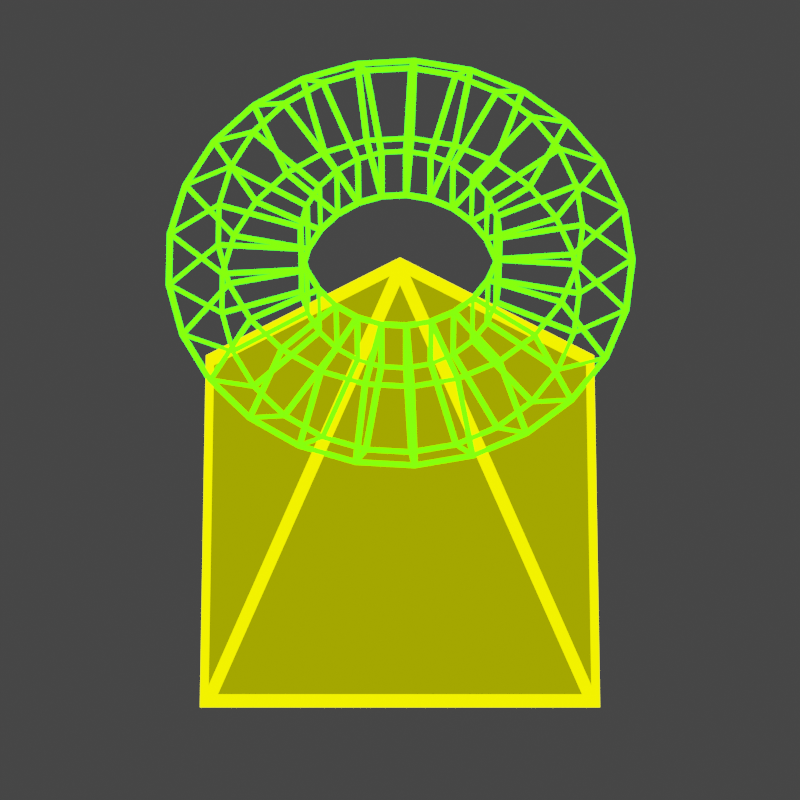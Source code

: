# Source: tower_1.blend  (saved by Blender 3.4.6; exported with 4.5.12 LTS)
import bpy
from mathutils import Matrix  # noqa: F401  (used for matrix-valued properties, if any)

bpy.ops.wm.read_factory_settings(use_empty=True)
scene = bpy.context.scene
scene.name = 'Scene'

# ---- collections
col_collection = bpy.data.collections.new('Collection'); scene.collection.children.link(col_collection)

# ---- materials (node trees are filled in below, after node groups)
mat_material_004 = bpy.data.materials.new('Material.004')
mat_material_003 = bpy.data.materials.new('Material.003')
mat_material_003.use_transparent_shadow = False
mat_material_006 = bpy.data.materials.new('Material.006')
mat_material_006.use_transparent_shadow = False

# ---- material node trees
mat_material_004.use_nodes = True; mat_material_004.node_tree.nodes.clear()
_N = mat_material_004.node_tree.nodes; _L = mat_material_004.node_tree.links
n0 = _N.new('ShaderNodeOutputMaterial'); n0.name = 'Material Output'; n0.location = (300, 300)
n0.target = 'CYCLES'
n1 = _N.new('ShaderNodeEmission'); n1.name = 'Emission'; n1.location = (10, 300)
n1.inputs[0].default_value = (0.9412, 1.0, 0.0, 0.2)
n1.inputs[1].default_value = 0.4
n2 = _N.new('ShaderNodeOutputMaterial'); n2.name = 'Material Output.001'; n2.location = (0, 0)
n2.target = 'EEVEE'
n3 = _N.new('ShaderNodeMixShader'); n3.name = 'Mix Shader'; n3.location = (0, 0)
n3.label = 'Disable Shadow'
n3.hide = True
n4 = _N.new('ShaderNodeLightPath'); n4.name = 'Light Path'; n4.location = (0, 0)
n4.hide = True
n5 = _N.new('ShaderNodeBsdfTransparent'); n5.name = 'Transparent BSDF'; n5.location = (0, 0)
n5.hide = True
_L.new(n1.outputs[0], n0.inputs[0])
_L.new(n1.outputs[0], n3.inputs[1])
_L.new(n3.outputs[0], n2.inputs[0])
_L.new(n4.outputs[1], n3.inputs[0])
_L.new(n5.outputs[0], n3.inputs[2])
n0.is_active_output = True
mat_material_003.use_nodes = True; mat_material_003.node_tree.nodes.clear()
_N = mat_material_003.node_tree.nodes; _L = mat_material_003.node_tree.links
n0 = _N.new('ShaderNodeOutputMaterial'); n0.name = 'Material Output'; n0.location = (300, 300)
n1 = _N.new('ShaderNodeEmission'); n1.name = 'Emission'; n1.location = (10, 300)
n1.inputs[0].default_value = (1.0, 0.9862, 0.0, 1.0)
n1.inputs[1].default_value = 4.1
_L.new(n1.outputs[0], n0.inputs[0])
n0.is_active_output = True
mat_material_006.use_nodes = True; mat_material_006.node_tree.nodes.clear()
_N = mat_material_006.node_tree.nodes; _L = mat_material_006.node_tree.links
n0 = _N.new('ShaderNodeOutputMaterial'); n0.name = 'Material Output'; n0.location = (300, 300)
n1 = _N.new('ShaderNodeEmission'); n1.name = 'Emission.001'; n1.location = (10, 300)
n1.inputs[0].default_value = (0.01336, 1.0, 0.0, 1.0)
n1.inputs[1].default_value = 15.0
_L.new(n1.outputs[0], n0.inputs[0])
n0.is_active_output = True

# ---- world
world_world = bpy.data.worlds.new('World'); scene.world = world_world
world_world.use_nodes = True; world_world.node_tree.nodes.clear()
_N = world_world.node_tree.nodes; _L = world_world.node_tree.links
n0 = _N.new('ShaderNodeOutputWorld'); n0.name = 'World Output'; n0.location = (300, 300)
n1 = _N.new('ShaderNodeBackground'); n1.name = 'Background'; n1.location = (10, 300)
n1.inputs[0].default_value = (0.05088, 0.05088, 0.05088, 1.0)
_L.new(n1.outputs[0], n0.inputs[0])
n0.is_active_output = True
world_world.color = (0.05088, 0.05088, 0.05088)
world_world.use_sun_shadow = False
world_world.sun_shadow_jitter_overblur = 0.0

# ---- cameras
cam_camera = bpy.data.cameras.new('Camera')
cam_camera.clip_end = 100.0
cam_camera.lens = 273.0
cam_camera.ortho_scale = 7.314

# ---- lights
light_light = bpy.data.lights.new('Light', 'AREA')
light_light.color = (1.0, 0.0, 0.4597)
light_light.transmission_factor = 0.0
light_light.energy = 785.4
light_light.shadow_soft_size = 1.318
light_light.shadow_maximum_resolution = 0.006
light_light.use_absolute_resolution = True
light_light.shape = 'DISK'
light_light.size = 1.318
light_light.size_y = 5.291

# ---- meshes
me_cone = bpy.data.meshes.new('Cone')
me_cone.from_pydata([(0.0, 1.0, -1.0), (1.0, 0.0, -1.0), (0.0, -1.0, -1.0), (-1.0, 0.0, -1.0), (0.0, 0.0, 1.0)], [], [(0, 4, 1), (1, 4, 2), (0, 1, 2, 3), (2, 4, 3), (3, 4, 0)])
_uv = me_cone.uv_layers.new(name='UVMap')
_uv.uv.foreach_set('vector', [0.25, 0.49, 0.25, 0.25, 0.49, 0.25, 0.49, 0.25, 0.25, 0.25, 0.25, 0.01, 0.75, 0.49, 0.99, 0.25, 0.75, 0.01, 0.51, 0.25, 0.25, 0.01, 0.25, 0.25, 0.01, 0.25, 0.01, 0.25, 0.25, 0.25, 0.25, 0.49])
me_cone.materials.append(mat_material_004)
me_cone.update()
me_cone_001 = bpy.data.meshes.new('Cone.001')
me_cone_001.from_pydata([(0.0, 1.0, -1.0), (1.0, 0.0, -1.0), (0.0, -1.0, -1.0), (-1.0, 0.0, -1.0), (0.0, 0.0, 1.0)], [], [(0, 4, 1), (1, 4, 2), (0, 1, 2, 3), (2, 4, 3), (3, 4, 0)])
_uv = me_cone_001.uv_layers.new(name='UVMap')
_uv.uv.foreach_set('vector', [0.25, 0.49, 0.25, 0.25, 0.49, 0.25, 0.49, 0.25, 0.25, 0.25, 0.25, 0.01, 0.75, 0.49, 0.99, 0.25, 0.75, 0.01, 0.51, 0.25, 0.25, 0.01, 0.25, 0.25, 0.01, 0.25, 0.01, 0.25, 0.25, 0.25, 0.25, 0.49])
me_cone_001.materials.append(mat_material_003)
me_cone_001.update()
me_torus_001 = bpy.data.meshes.new('Torus.001')
me_torus_001.from_pydata([(0.79, 0.0, 0.0), (0.6173, 0.0, 0.2378), (0.3377, 0.0, 0.1469), (0.3377, 0.0, -0.1469), (0.6173, 0.0, -0.2378), (0.7652, 0.1965, 0.0), (0.5979, 0.1535, 0.2378), (0.3271, 0.08399, 0.1469), (0.3271, 0.08399, -0.1469), (0.5979, 0.1535, -0.2378), (0.6923, 0.3806, 0.0), (0.5409, 0.2974, 0.2378), (0.296, 0.1627, 0.1469), (0.296, 0.1627, -0.1469), (0.5409, 0.2974, -0.2378), (0.5759, 0.5408, 0.0), (0.45, 0.4225, 0.2378), (0.2462, 0.2312, 0.1469), (0.2462, 0.2312, -0.1469), (0.45, 0.4225, -0.2378), (0.4233, 0.667, 0.0), (0.3307, 0.5212, 0.2378), (0.181, 0.2852, 0.1469), (0.181, 0.2852, -0.1469), (0.3307, 0.5212, -0.2378), (0.2441, 0.7513, 0.0), (0.1907, 0.587, 0.2378), (0.1044, 0.3212, 0.1469), (0.1044, 0.3212, -0.1469), (0.1907, 0.587, -0.2378), (0.0496, 0.7884, 0.0), (0.03876, 0.616, 0.2378), (0.02121, 0.3371, 0.1469), (0.02121, 0.3371, -0.1469), (0.03876, 0.616, -0.2378), (-0.148, 0.776, 0.0), (-0.1157, 0.6063, 0.2378), (-0.06329, 0.3318, 0.1469), (-0.06329, 0.3318, -0.1469), (-0.1157, 0.6063, -0.2378), (-0.3364, 0.7148, 0.0), (-0.2628, 0.5585, 0.2378), (-0.1438, 0.3056, 0.1469), (-0.1438, 0.3056, -0.1469), (-0.2628, 0.5585, -0.2378), (-0.5036, 0.6087, 0.0), (-0.3935, 0.4756, 0.2378), (-0.2153, 0.2602, 0.1469), (-0.2153, 0.2602, -0.1469), (-0.3935, 0.4756, -0.2378), (-0.6391, 0.4644, 0.0), (-0.4994, 0.3628, 0.2378), (-0.2732, 0.1985, 0.1469), (-0.2732, 0.1985, -0.1469), (-0.4994, 0.3628, -0.2378), (-0.7345, 0.2908, 0.0), (-0.5739, 0.2272, 0.2378), (-0.314, 0.1243, 0.1469), (-0.314, 0.1243, -0.1469), (-0.5739, 0.2272, -0.2378), (-0.7838, 0.09901, 0.0), (-0.6124, 0.07736, 0.2378), (-0.3351, 0.04233, 0.1469), (-0.3351, 0.04233, -0.1469), (-0.6124, 0.07736, -0.2378), (-0.7838, -0.09901, 0.0), (-0.6124, -0.07736, 0.2378), (-0.3351, -0.04233, 0.1469), (-0.3351, -0.04233, -0.1469), (-0.6124, -0.07736, -0.2378), (-0.7345, -0.2908, 0.0), (-0.5739, -0.2272, 0.2378), (-0.314, -0.1243, 0.1469), (-0.314, -0.1243, -0.1469), (-0.5739, -0.2272, -0.2378), (-0.6391, -0.4644, 0.0), (-0.4994, -0.3628, 0.2378), (-0.2732, -0.1985, 0.1469), (-0.2732, -0.1985, -0.1469), (-0.4994, -0.3628, -0.2378), (-0.5036, -0.6087, 0.0), (-0.3935, -0.4756, 0.2378), (-0.2153, -0.2602, 0.1469), (-0.2153, -0.2602, -0.1469), (-0.3935, -0.4756, -0.2378), (-0.3364, -0.7148, 0.0), (-0.2628, -0.5585, 0.2378), (-0.1438, -0.3056, 0.1469), (-0.1438, -0.3056, -0.1469), (-0.2628, -0.5585, -0.2378), (-0.148, -0.776, 0.0), (-0.1157, -0.6063, 0.2378), (-0.06329, -0.3318, 0.1469), (-0.06329, -0.3318, -0.1469), (-0.1157, -0.6063, -0.2378), (0.0496, -0.7884, 0.0), (0.03876, -0.616, 0.2378), (0.02121, -0.3371, 0.1469), (0.02121, -0.3371, -0.1469), (0.03876, -0.616, -0.2378), (0.2441, -0.7513, 0.0), (0.1907, -0.587, 0.2378), (0.1044, -0.3212, 0.1469), (0.1044, -0.3212, -0.1469), (0.1907, -0.587, -0.2378), (0.4233, -0.667, 0.0), (0.3307, -0.5212, 0.2378), (0.181, -0.2852, 0.1469), (0.181, -0.2852, -0.1469), (0.3307, -0.5212, -0.2378), (0.5759, -0.5408, 0.0), (0.45, -0.4225, 0.2378), (0.2462, -0.2312, 0.1469), (0.2462, -0.2312, -0.1469), (0.45, -0.4225, -0.2378), (0.6923, -0.3806, 0.0), (0.5409, -0.2974, 0.2378), (0.296, -0.1627, 0.1469), (0.296, -0.1627, -0.1469), (0.5409, -0.2974, -0.2378), (0.7652, -0.1965, 0.0), (0.5979, -0.1535, 0.2378), (0.3271, -0.08399, 0.1469), (0.3271, -0.08399, -0.1469), (0.5979, -0.1535, -0.2378)], [], [(0, 5, 6, 1), (1, 6, 7, 2), (2, 7, 8, 3), (3, 8, 9, 4), (4, 9, 5, 0), (5, 10, 11, 6), (6, 11, 12, 7), (7, 12, 13, 8), (8, 13, 14, 9), (9, 14, 10, 5), (10, 15, 16, 11), (11, 16, 17, 12), (12, 17, 18, 13), (13, 18, 19, 14), (14, 19, 15, 10), (15, 20, 21, 16), (16, 21, 22, 17), (17, 22, 23, 18), (18, 23, 24, 19), (19, 24, 20, 15), (20, 25, 26, 21), (21, 26, 27, 22), (22, 27, 28, 23), (23, 28, 29, 24), (24, 29, 25, 20), (25, 30, 31, 26), (26, 31, 32, 27), (27, 32, 33, 28), (28, 33, 34, 29), (29, 34, 30, 25), (30, 35, 36, 31), (31, 36, 37, 32), (32, 37, 38, 33), (33, 38, 39, 34), (34, 39, 35, 30), (35, 40, 41, 36), (36, 41, 42, 37), (37, 42, 43, 38), (38, 43, 44, 39), (39, 44, 40, 35), (40, 45, 46, 41), (41, 46, 47, 42), (42, 47, 48, 43), (43, 48, 49, 44), (44, 49, 45, 40), (45, 50, 51, 46), (46, 51, 52, 47), (47, 52, 53, 48), (48, 53, 54, 49), (49, 54, 50, 45), (50, 55, 56, 51), (51, 56, 57, 52), (52, 57, 58, 53), (53, 58, 59, 54), (54, 59, 55, 50), (55, 60, 61, 56), (56, 61, 62, 57), (57, 62, 63, 58), (58, 63, 64, 59), (59, 64, 60, 55), (60, 65, 66, 61), (61, 66, 67, 62), (62, 67, 68, 63), (63, 68, 69, 64), (64, 69, 65, 60), (65, 70, 71, 66), (66, 71, 72, 67), (67, 72, 73, 68), (68, 73, 74, 69), (69, 74, 70, 65), (70, 75, 76, 71), (71, 76, 77, 72), (72, 77, 78, 73), (73, 78, 79, 74), (74, 79, 75, 70), (75, 80, 81, 76), (76, 81, 82, 77), (77, 82, 83, 78), (78, 83, 84, 79), (79, 84, 80, 75), (80, 85, 86, 81), (81, 86, 87, 82), (82, 87, 88, 83), (83, 88, 89, 84), (84, 89, 85, 80), (85, 90, 91, 86), (86, 91, 92, 87), (87, 92, 93, 88), (88, 93, 94, 89), (89, 94, 90, 85), (90, 95, 96, 91), (91, 96, 97, 92), (92, 97, 98, 93), (93, 98, 99, 94), (94, 99, 95, 90), (95, 100, 101, 96), (96, 101, 102, 97), (97, 102, 103, 98), (98, 103, 104, 99), (99, 104, 100, 95), (100, 105, 106, 101), (101, 106, 107, 102), (102, 107, 108, 103), (103, 108, 109, 104), (104, 109, 105, 100), (105, 110, 111, 106), (106, 111, 112, 107), (107, 112, 113, 108), (108, 113, 114, 109), (109, 114, 110, 105), (110, 115, 116, 111), (111, 116, 117, 112), (112, 117, 118, 113), (113, 118, 119, 114), (114, 119, 115, 110), (115, 120, 121, 116), (116, 121, 122, 117), (117, 122, 123, 118), (118, 123, 124, 119), (119, 124, 120, 115), (120, 0, 1, 121), (121, 1, 2, 122), (122, 2, 3, 123), (123, 3, 4, 124), (124, 4, 0, 120)])
_uv = me_torus_001.uv_layers.new(name='UVMap')
_uv.uv.foreach_set('vector', [0.52, 0.6, 0.56, 0.6, 0.56, 0.8, 0.52, 0.8, 0.52, 0.8, 0.56, 0.8, 0.56, 1.0, 0.52, 1.0, 0.52, 0.0, 0.56, 0.0, 0.56, 0.2, 0.52, 0.2, 0.52, 0.2, 0.56, 0.2, 0.56, 0.4, 0.52, 0.4, 0.52, 0.4, 0.56, 0.4, 0.56, 0.6, 0.52, 0.6, 0.56, 0.6, 0.6, 0.6, 0.6, 0.8, 0.56, 0.8, 0.56, 0.8, 0.6, 0.8, 0.6, 1.0, 0.56, 1.0, 0.56, 0.0, 0.6, 0.0, 0.6, 0.2, 0.56, 0.2, 0.56, 0.2, 0.6, 0.2, 0.6, 0.4, 0.56, 0.4, 0.56, 0.4, 0.6, 0.4, 0.6, 0.6, 0.56, 0.6, 0.6, 0.6, 0.64, 0.6, 0.64, 0.8, 0.6, 0.8, 0.6, 0.8, 0.64, 0.8, 0.64, 1.0, 0.6, 1.0, 0.6, 0.0, 0.64, 0.0, 0.64, 0.2, 0.6, 0.2, 0.6, 0.2, 0.64, 0.2, 0.64, 0.4, 0.6, 0.4, 0.6, 0.4, 0.64, 0.4, 0.64, 0.6, 0.6, 0.6, 0.64, 0.6, 0.68, 0.6, 0.68, 0.8, 0.64, 0.8, 0.64, 0.8, 0.68, 0.8, 0.68, 1.0, 0.64, 1.0, 0.64, 0.0, 0.68, 0.0, 0.68, 0.2, 0.64, 0.2, 0.64, 0.2, 0.68, 0.2, 0.68, 0.4, 0.64, 0.4, 0.64, 0.4, 0.68, 0.4, 0.68, 0.6, 0.64, 0.6, 0.68, 0.6, 0.72, 0.6, 0.72, 0.8, 0.68, 0.8, 0.68, 0.8, 0.72, 0.8, 0.72, 1.0, 0.68, 1.0, 0.68, 0.0, 0.72, 0.0, 0.72, 0.2, 0.68, 0.2, 0.68, 0.2, 0.72, 0.2, 0.72, 0.4, 0.68, 0.4, 0.68, 0.4, 0.72, 0.4, 0.72, 0.6, 0.68, 0.6, 0.72, 0.6, 0.76, 0.6, 0.76, 0.8, 0.72, 0.8, 0.72, 0.8, 0.76, 0.8, 0.76, 1.0, 0.72, 1.0, 0.72, 0.0, 0.76, 0.0, 0.76, 0.2, 0.72, 0.2, 0.72, 0.2, 0.76, 0.2, 0.76, 0.4, 0.72, 0.4, 0.72, 0.4, 0.76, 0.4, 0.76, 0.6, 0.72, 0.6, 0.76, 0.6, 0.8, 0.6, 0.8, 0.8, 0.76, 0.8, 0.76, 0.8, 0.8, 0.8, 0.8, 1.0, 0.76, 1.0, 0.76, 0.0, 0.8, 0.0, 0.8, 0.2, 0.76, 0.2, 0.76, 0.2, 0.8, 0.2, 0.8, 0.4, 0.76, 0.4, 0.76, 0.4, 0.8, 0.4, 0.8, 0.6, 0.76, 0.6, 0.8, 0.6, 0.84, 0.6, 0.84, 0.8, 0.8, 0.8, 0.8, 0.8, 0.84, 0.8, 0.84, 1.0, 0.8, 1.0, 0.8, 0.0, 0.84, 0.0, 0.84, 0.2, 0.8, 0.2, 0.8, 0.2, 0.84, 0.2, 0.84, 0.4, 0.8, 0.4, 0.8, 0.4, 0.84, 0.4, 0.84, 0.6, 0.8, 0.6, 0.84, 0.6, 0.88, 0.6, 0.88, 0.8, 0.84, 0.8, 0.84, 0.8, 0.88, 0.8, 0.88, 1.0, 0.84, 1.0, 0.84, 0.0, 0.88, 0.0, 0.88, 0.2, 0.84, 0.2, 0.84, 0.2, 0.88, 0.2, 0.88, 0.4, 0.84, 0.4, 0.84, 0.4, 0.88, 0.4, 0.88, 0.6, 0.84, 0.6, 0.88, 0.6, 0.92, 0.6, 0.92, 0.8, 0.88, 0.8, 0.88, 0.8, 0.92, 0.8, 0.92, 1.0, 0.88, 1.0, 0.88, 0.0, 0.92, 0.0, 0.92, 0.2, 0.88, 0.2, 0.88, 0.2, 0.92, 0.2, 0.92, 0.4, 0.88, 0.4, 0.88, 0.4, 0.92, 0.4, 0.92, 0.6, 0.88, 0.6, 0.92, 0.6, 0.96, 0.6, 0.96, 0.8, 0.92, 0.8, 0.92, 0.8, 0.96, 0.8, 0.96, 1.0, 0.92, 1.0, 0.92, 0.0, 0.96, 0.0, 0.96, 0.2, 0.92, 0.2, 0.92, 0.2, 0.96, 0.2, 0.96, 0.4, 0.92, 0.4, 0.92, 0.4, 0.96, 0.4, 0.96, 0.6, 0.92, 0.6, 0.96, 0.6, 1.0, 0.6, 1.0, 0.8, 0.96, 0.8, 0.96, 0.8, 1.0, 0.8, 1.0, 1.0, 0.96, 1.0, 0.96, 0.0, 1.0, 0.0, 1.0, 0.2, 0.96, 0.2, 0.96, 0.2, 1.0, 0.2, 1.0, 0.4, 0.96, 0.4, 0.96, 0.4, 1.0, 0.4, 1.0, 0.6, 0.96, 0.6, 4.441e-16, 0.6, 0.04, 0.6, 0.04, 0.8, 4.441e-16, 0.8, 4.441e-16, 0.8, 0.04, 0.8, 0.04, 1.0, 4.441e-16, 1.0, 4.441e-16, 0.0, 0.04, 0.0, 0.04, 0.2, 4.441e-16, 0.2, 4.441e-16, 0.2, 0.04, 0.2, 0.04, 0.4, 4.441e-16, 0.4, 4.441e-16, 0.4, 0.04, 0.4, 0.04, 0.6, 4.441e-16, 0.6, 0.04, 0.6, 0.08, 0.6, 0.08, 0.8, 0.04, 0.8, 0.04, 0.8, 0.08, 0.8, 0.08, 1.0, 0.04, 1.0, 0.04, 0.0, 0.08, 0.0, 0.08, 0.2, 0.04, 0.2, 0.04, 0.2, 0.08, 0.2, 0.08, 0.4, 0.04, 0.4, 0.04, 0.4, 0.08, 0.4, 0.08, 0.6, 0.04, 0.6, 0.08, 0.6, 0.12, 0.6, 0.12, 0.8, 0.08, 0.8, 0.08, 0.8, 0.12, 0.8, 0.12, 1.0, 0.08, 1.0, 0.08, 0.0, 0.12, 0.0, 0.12, 0.2, 0.08, 0.2, 0.08, 0.2, 0.12, 0.2, 0.12, 0.4, 0.08, 0.4, 0.08, 0.4, 0.12, 0.4, 0.12, 0.6, 0.08, 0.6, 0.12, 0.6, 0.16, 0.6, 0.16, 0.8, 0.12, 0.8, 0.12, 0.8, 0.16, 0.8, 0.16, 1.0, 0.12, 1.0, 0.12, 0.0, 0.16, 0.0, 0.16, 0.2, 0.12, 0.2, 0.12, 0.2, 0.16, 0.2, 0.16, 0.4, 0.12, 0.4, 0.12, 0.4, 0.16, 0.4, 0.16, 0.6, 0.12, 0.6, 0.16, 0.6, 0.2, 0.6, 0.2, 0.8, 0.16, 0.8, 0.16, 0.8, 0.2, 0.8, 0.2, 1.0, 0.16, 1.0, 0.16, 0.0, 0.2, 0.0, 0.2, 0.2, 0.16, 0.2, 0.16, 0.2, 0.2, 0.2, 0.2, 0.4, 0.16, 0.4, 0.16, 0.4, 0.2, 0.4, 0.2, 0.6, 0.16, 0.6, 0.2, 0.6, 0.24, 0.6, 0.24, 0.8, 0.2, 0.8, 0.2, 0.8, 0.24, 0.8, 0.24, 1.0, 0.2, 1.0, 0.2, 0.0, 0.24, 0.0, 0.24, 0.2, 0.2, 0.2, 0.2, 0.2, 0.24, 0.2, 0.24, 0.4, 0.2, 0.4, 0.2, 0.4, 0.24, 0.4, 0.24, 0.6, 0.2, 0.6, 0.24, 0.6, 0.28, 0.6, 0.28, 0.8, 0.24, 0.8, 0.24, 0.8, 0.28, 0.8, 0.28, 1.0, 0.24, 1.0, 0.24, 0.0, 0.28, 0.0, 0.28, 0.2, 0.24, 0.2, 0.24, 0.2, 0.28, 0.2, 0.28, 0.4, 0.24, 0.4, 0.24, 0.4, 0.28, 0.4, 0.28, 0.6, 0.24, 0.6, 0.28, 0.6, 0.32, 0.6, 0.32, 0.8, 0.28, 0.8, 0.28, 0.8, 0.32, 0.8, 0.32, 1.0, 0.28, 1.0, 0.28, 0.0, 0.32, 0.0, 0.32, 0.2, 0.28, 0.2, 0.28, 0.2, 0.32, 0.2, 0.32, 0.4, 0.28, 0.4, 0.28, 0.4, 0.32, 0.4, 0.32, 0.6, 0.28, 0.6, 0.32, 0.6, 0.36, 0.6, 0.36, 0.8, 0.32, 0.8, 0.32, 0.8, 0.36, 0.8, 0.36, 1.0, 0.32, 1.0, 0.32, 0.0, 0.36, 0.0, 0.36, 0.2, 0.32, 0.2, 0.32, 0.2, 0.36, 0.2, 0.36, 0.4, 0.32, 0.4, 0.32, 0.4, 0.36, 0.4, 0.36, 0.6, 0.32, 0.6, 0.36, 0.6, 0.4, 0.6, 0.4, 0.8, 0.36, 0.8, 0.36, 0.8, 0.4, 0.8, 0.4, 1.0, 0.36, 1.0, 0.36, 0.0, 0.4, 0.0, 0.4, 0.2, 0.36, 0.2, 0.36, 0.2, 0.4, 0.2, 0.4, 0.4, 0.36, 0.4, 0.36, 0.4, 0.4, 0.4, 0.4, 0.6, 0.36, 0.6, 0.4, 0.6, 0.44, 0.6, 0.44, 0.8, 0.4, 0.8, 0.4, 0.8, 0.44, 0.8, 0.44, 1.0, 0.4, 1.0, 0.4, 0.0, 0.44, 0.0, 0.44, 0.2, 0.4, 0.2, 0.4, 0.2, 0.44, 0.2, 0.44, 0.4, 0.4, 0.4, 0.4, 0.4, 0.44, 0.4, 0.44, 0.6, 0.4, 0.6, 0.44, 0.6, 0.48, 0.6, 0.48, 0.8, 0.44, 0.8, 0.44, 0.8, 0.48, 0.8, 0.48, 1.0, 0.44, 1.0, 0.44, 0.0, 0.48, 0.0, 0.48, 0.2, 0.44, 0.2, 0.44, 0.2, 0.48, 0.2, 0.48, 0.4, 0.44, 0.4, 0.44, 0.4, 0.48, 0.4, 0.48, 0.6, 0.44, 0.6, 0.48, 0.6, 0.52, 0.6, 0.52, 0.8, 0.48, 0.8, 0.48, 0.8, 0.52, 0.8, 0.52, 1.0, 0.48, 1.0, 0.48, 0.0, 0.52, 0.0, 0.52, 0.2, 0.48, 0.2, 0.48, 0.2, 0.52, 0.2, 0.52, 0.4, 0.48, 0.4, 0.48, 0.4, 0.52, 0.4, 0.52, 0.6, 0.48, 0.6])
me_torus_001.materials.append(mat_material_006)
me_torus_001.update()

# ---- curves / text
cu_beziercircle = bpy.data.curves.new('BezierCircle', 'CURVE')
cu_beziercircle.dimensions = '3D'
_sp = cu_beziercircle.splines.new('BEZIER'); _sp.bezier_points.add(3)
_sp.bezier_points.foreach_set('co', [-1.0, 0.0, 0.0, 0.0, 1.0, 0.0, 1.0, 0.0, 0.0, 0.0, -1.0, 0.0])
_sp.bezier_points.foreach_set('handle_left', [-1.0, -0.5521, 0.0, -0.5521, 1.0, 0.0, 1.0, 0.5521, 0.0, 0.5521, -1.0, 0.0])
_sp.bezier_points.foreach_set('handle_right', [-1.0, 0.5521, 0.0, 0.5521, 1.0, 0.0, 1.0, -0.5521, 0.0, -0.5521, -1.0, 0.0])
for _p, _l, _r in zip(_sp.bezier_points, ['AUTO', 'AUTO', 'AUTO', 'AUTO'], ['AUTO', 'AUTO', 'AUTO', 'AUTO']): _p.handle_left_type = _l; _p.handle_right_type = _r
_sp.order_u = 0
_sp.order_v = 0
_sp.use_cyclic_u = True
cu_beziercircle.use_path = True
cu_beziercircle.use_path_follow = True
cu_beziercircle.eval_time = 13.0
cu_beziercircle.fill_mode = 'FULL'

# ---- objects
ob_light = bpy.data.objects.new('Light', light_light)
ob_camera = bpy.data.objects.new('Camera', cam_camera)
ob_beziercircle = bpy.data.objects.new('BezierCircle', cu_beziercircle)
ob_cone = bpy.data.objects.new('Cone', me_cone)
ob_cone_wire = bpy.data.objects.new('Cone_Wire', me_cone_001)
ob_torus_001 = bpy.data.objects.new('Torus.001', me_torus_001)

# ---- transforms, parenting, visibility, modifiers, constraints
ob_light.parent = ob_beziercircle
ob_light.matrix_parent_inverse = Matrix(((0.09885, 0.006145, 8.078e-10, 0.9978), (8.078e-10, -1.3e-08, 0.09904, -9.854e-11), (0.006145, -0.09885, -1.3e-08, -0.0007495), (-0.0, 0.0, -0.0, 1.0)))
ob_light.location = (2.948, 1.186, 5.035)
ob_light.rotation_euler = (0.6503, 0.05522, 1.866)
ob_light.lock_rotations_4d = False
ob_light.empty_display_type = 'ARROWS'
ob_light.color = (0.0, 0.0, 0.0, 0.0)
ob_light.lineart.crease_threshold = 0.0
ob_camera.parent = ob_beziercircle
ob_camera.matrix_parent_inverse = Matrix(((-4.723e-08, 0.09904, 5.641e-15, 1.0), (5.641e-15, 2.69e-21, 0.09904, 2.716e-20), (0.09904, 4.723e-08, 2.69e-21, 4.768e-07), (-0.0, 0.0, -0.0, 1.0)))
ob_camera.location = (7.359, -6.926, 20.0)
ob_camera.rotation_euler = (1.109, 0.0, 0.8149)
ob_camera.lock_rotations_4d = False
ob_camera.empty_display_type = 'ARROWS'
ob_camera.color = (0.0, 0.0, 0.0, 0.0)
ob_camera.display_type = 'WIRE'
ob_camera.lineart.crease_threshold = 0.0
_c = ob_camera.constraints.new('TRACK_TO'); _c.name = 'Track To'
_c.target = ob_cone
ob_beziercircle.location = (0.0, 0.0, 0.0)
ob_beziercircle.scale = (10.1, 10.1, 10.1)
ob_cone.location = (0.0, 0.0, 1.0)
ob_cone.rotation_euler = (0.0, -0.0, 0.7854)
ob_cone.visible_shadow = False
ob_cone_wire.location = (0.0, 0.0, 1.0)
ob_cone_wire.rotation_euler = (0.0, -0.0, 0.7854)
_m = ob_cone_wire.modifiers.new('Wireframe', 'WIREFRAME')
_m.thickness = 0.064
ob_torus_001.location = (0.0, 0.0, 2.019)
_m = ob_torus_001.modifiers.new('Wireframe', 'WIREFRAME')

# ---- collection membership
col_collection.objects.link(ob_light)
col_collection.objects.link(ob_camera)
col_collection.objects.link(ob_beziercircle)
col_collection.objects.link(ob_cone)
col_collection.objects.link(ob_cone_wire)
col_collection.objects.link(ob_torus_001)

# ---- scene / render settings (as saved in the file)
scene.camera = ob_camera
scene.frame_start = 0; scene.frame_end = 100; scene.frame_set(13)
scene.render.engine = 'BLENDER_EEVEE_NEXT'
scene.render.resolution_x = 128
scene.render.resolution_y = 128
scene.render.film_transparent = True
scene.cycles.sampling_pattern = 'TABULATED_SOBOL'
scene.cycles.use_light_tree = False
scene.eevee.use_overscan = True
scene.eevee.use_raytracing = True
scene.view_settings.view_transform = 'Filmic'
bpy.context.view_layer.update()
